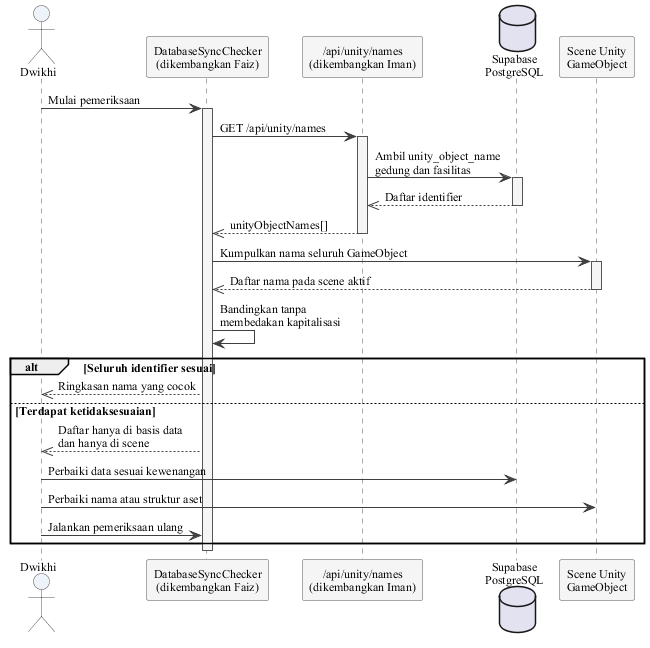

The diagram above was rendered by PlantUML. Its source (embedded in the PNG):
@startuml gambar-2-16-sequence-validasi-aset-data

skinparam backgroundColor #FFFFFF
skinparam shadowing false
skinparam defaultFontName "Times New Roman"
skinparam defaultFontSize 12
skinparam sequenceArrowColor #3F3F3F
skinparam sequenceLifeLineBorderColor #555555
skinparam sequenceLifeLineBackgroundColor #F5F5F5
skinparam participant {
  BackgroundColor #F5F5F5
  BorderColor #555555
}
skinparam actor {
  BackgroundColor #EDF3F8
  BorderColor #555555
}

actor "Dwikhi" as Designer
participant "DatabaseSyncChecker\n(dikembangkan Faiz)" as Checker
participant "/api/unity/names\n(dikembangkan Iman)" as API
database "Supabase\nPostgreSQL" as DB
participant "Scene Unity\nGameObject" as Scene

Designer -> Checker : Mulai pemeriksaan
activate Checker
Checker -> API : GET /api/unity/names
activate API
API -> DB : Ambil unity_object_name\ngedung dan fasilitas
activate DB
DB -->> API : Daftar identifier
deactivate DB
API -->> Checker : unityObjectNames[]
deactivate API

Checker -> Scene : Kumpulkan nama seluruh GameObject
activate Scene
Scene -->> Checker : Daftar nama pada scene aktif
deactivate Scene
Checker -> Checker : Bandingkan tanpa\nmembedakan kapitalisasi

alt Seluruh identifier sesuai
  Checker -->> Designer : Ringkasan nama yang cocok
else Terdapat ketidaksesuaian
  Checker -->> Designer : Daftar hanya di basis data\ndan hanya di scene
  Designer -> DB : Perbaiki data sesuai kewenangan
  Designer -> Scene : Perbaiki nama atau struktur aset
  Designer -> Checker : Jalankan pemeriksaan ulang
end

deactivate Checker

@enduml